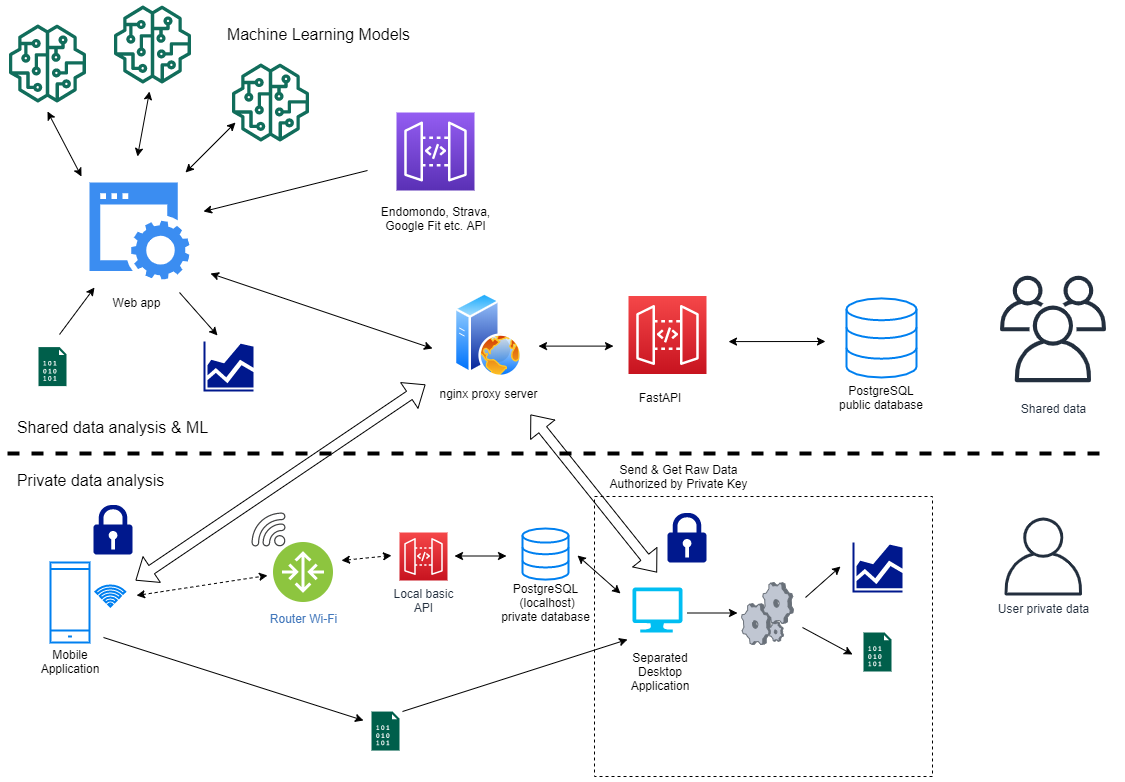

The diagram above was exported from draw.io. Its source (the exported page's mxGraphModel, read from the mxfile embedded in the PNG):
<mxGraphModel dx="2254" dy="895" grid="0" gridSize="10" guides="1" tooltips="1" connect="1" arrows="1" fold="1" page="1" pageScale="1" pageWidth="1169" pageHeight="827" math="0" shadow="0">
  <root>
    <mxCell id="0" />
    <mxCell id="1" parent="0" />
    <mxCell id="3jTT0pW9OTziVfFAG87--17" value="" style="rounded=0;whiteSpace=wrap;html=1;dashed=1;fillColor=none;" parent="1" vertex="1">
      <mxGeometry x="601" y="503" width="338" height="280" as="geometry" />
    </mxCell>
    <mxCell id="3jTT0pW9OTziVfFAG87--2" value="" style="verticalLabelPosition=bottom;html=1;verticalAlign=top;align=center;strokeColor=none;fillColor=#00BEF2;shape=mxgraph.azure.computer;pointerEvents=1;" parent="1" vertex="1">
      <mxGeometry x="639" y="594" width="50" height="45" as="geometry" />
    </mxCell>
    <mxCell id="3jTT0pW9OTziVfFAG87--4" value="" style="html=1;verticalLabelPosition=bottom;align=center;labelBackgroundColor=#ffffff;verticalAlign=top;strokeWidth=2;strokeColor=#0080F0;shadow=0;dashed=0;shape=mxgraph.ios7.icons.data;" parent="1" vertex="1">
      <mxGeometry x="529" y="535" width="46" height="51.1" as="geometry" />
    </mxCell>
    <mxCell id="3jTT0pW9OTziVfFAG87--5" value="" style="endArrow=classic;startArrow=classic;html=1;" parent="1" edge="1">
      <mxGeometry width="50" height="50" relative="1" as="geometry">
        <mxPoint x="584" y="562" as="sourcePoint" />
        <mxPoint x="627" y="600" as="targetPoint" />
      </mxGeometry>
    </mxCell>
    <mxCell id="3jTT0pW9OTziVfFAG87--6" value="" style="aspect=fixed;pointerEvents=1;shadow=0;dashed=0;html=1;strokeColor=none;labelPosition=center;verticalLabelPosition=bottom;verticalAlign=top;align=center;fillColor=#00188D;shape=mxgraph.mscae.general.graph" parent="1" vertex="1">
      <mxGeometry x="859" y="549" width="50" height="50" as="geometry" />
    </mxCell>
    <mxCell id="3jTT0pW9OTziVfFAG87--10" value="" style="outlineConnect=0;fontColor=#232F3E;gradientColor=#F54749;gradientDirection=north;fillColor=#C7131F;strokeColor=#ffffff;dashed=0;verticalLabelPosition=bottom;verticalAlign=top;align=center;html=1;fontSize=12;fontStyle=0;aspect=fixed;shape=mxgraph.aws4.resourceIcon;resIcon=mxgraph.aws4.api_gateway;" parent="1" vertex="1">
      <mxGeometry x="635" y="302.5" width="78" height="78" as="geometry" />
    </mxCell>
    <mxCell id="3jTT0pW9OTziVfFAG87--11" value="" style="shape=flexArrow;endArrow=classic;startArrow=classic;html=1;" parent="1" edge="1">
      <mxGeometry width="50" height="50" relative="1" as="geometry">
        <mxPoint x="663.5" y="579" as="sourcePoint" />
        <mxPoint x="537" y="421" as="targetPoint" />
      </mxGeometry>
    </mxCell>
    <mxCell id="3jTT0pW9OTziVfFAG87--16" value="Send &amp;amp; Get Raw Data Authorized by Private Key" style="text;html=1;strokeColor=none;fillColor=none;align=center;verticalAlign=middle;whiteSpace=wrap;rounded=0;" parent="1" vertex="1">
      <mxGeometry x="603.5" y="473" width="163" height="20" as="geometry" />
    </mxCell>
    <mxCell id="3jTT0pW9OTziVfFAG87--18" value="" style="html=1;aspect=fixed;strokeColor=none;shadow=0;align=center;verticalAlign=top;fillColor=#3B8DF1;shape=mxgraph.gcp2.website;dashed=1;" parent="1" vertex="1">
      <mxGeometry x="96" y="189" width="100" height="97" as="geometry" />
    </mxCell>
    <mxCell id="3jTT0pW9OTziVfFAG87--20" value="" style="endArrow=classic;startArrow=classic;html=1;endFill=1;" parent="1" edge="1">
      <mxGeometry width="50" height="50" relative="1" as="geometry">
        <mxPoint x="217" y="280" as="sourcePoint" />
        <mxPoint x="439" y="355" as="targetPoint" />
      </mxGeometry>
    </mxCell>
    <mxCell id="3jTT0pW9OTziVfFAG87--21" value="" style="html=1;verticalLabelPosition=bottom;align=center;labelBackgroundColor=#ffffff;verticalAlign=top;strokeWidth=2;strokeColor=#0080F0;shadow=0;dashed=0;shape=mxgraph.ios7.icons.data;fillColor=none;" parent="1" vertex="1">
      <mxGeometry x="853" y="304.9" width="70" height="79.1" as="geometry" />
    </mxCell>
    <mxCell id="3jTT0pW9OTziVfFAG87--30" value="" style="aspect=fixed;pointerEvents=1;shadow=0;dashed=0;html=1;strokeColor=none;labelPosition=center;verticalLabelPosition=bottom;verticalAlign=top;align=center;fillColor=#00188D;shape=mxgraph.mscae.enterprise.lock" parent="1" vertex="1">
      <mxGeometry x="674" y="519" width="39" height="50" as="geometry" />
    </mxCell>
    <mxCell id="3jTT0pW9OTziVfFAG87--32" value="Separated Desktop Application" style="text;html=1;strokeColor=none;fillColor=none;align=center;verticalAlign=middle;whiteSpace=wrap;rounded=0;" parent="1" vertex="1">
      <mxGeometry x="637" y="663" width="60" height="30" as="geometry" />
    </mxCell>
    <mxCell id="3jTT0pW9OTziVfFAG87--35" value="" style="pointerEvents=1;shadow=0;dashed=0;html=1;strokeColor=none;fillColor=#005F4B;labelPosition=center;verticalLabelPosition=bottom;verticalAlign=top;align=center;outlineConnect=0;shape=mxgraph.veeam2.data_file;" parent="1" vertex="1">
      <mxGeometry x="378" y="718.05" width="28.000000000000004" height="39" as="geometry" />
    </mxCell>
    <mxCell id="3jTT0pW9OTziVfFAG87--40" value="" style="endArrow=classic;html=1;" parent="1" edge="1">
      <mxGeometry width="50" height="50" relative="1" as="geometry">
        <mxPoint x="409" y="718" as="sourcePoint" />
        <mxPoint x="634" y="646" as="targetPoint" />
      </mxGeometry>
    </mxCell>
    <mxCell id="3jTT0pW9OTziVfFAG87--7" value="" style="verticalLabelPosition=bottom;aspect=fixed;html=1;verticalAlign=top;strokeColor=none;align=center;outlineConnect=0;shape=mxgraph.citrix.process;" parent="1" vertex="1">
      <mxGeometry x="748" y="589" width="52" height="62" as="geometry" />
    </mxCell>
    <mxCell id="3jTT0pW9OTziVfFAG87--41" value="" style="pointerEvents=1;shadow=0;dashed=0;html=1;strokeColor=none;fillColor=#005F4B;labelPosition=center;verticalLabelPosition=bottom;verticalAlign=top;align=center;outlineConnect=0;shape=mxgraph.veeam2.data_file;" parent="1" vertex="1">
      <mxGeometry x="870" y="639" width="28.000000000000004" height="39" as="geometry" />
    </mxCell>
    <mxCell id="3jTT0pW9OTziVfFAG87--43" value="" style="endArrow=classic;html=1;" parent="1" edge="1">
      <mxGeometry width="50" height="50" relative="1" as="geometry">
        <mxPoint x="812" y="604" as="sourcePoint" />
        <mxPoint x="847" y="573" as="targetPoint" />
      </mxGeometry>
    </mxCell>
    <mxCell id="3jTT0pW9OTziVfFAG87--46" value="" style="endArrow=classic;html=1;" parent="1" edge="1">
      <mxGeometry width="50" height="50" relative="1" as="geometry">
        <mxPoint x="694" y="619.5" as="sourcePoint" />
        <mxPoint x="744" y="619.5" as="targetPoint" />
      </mxGeometry>
    </mxCell>
    <mxCell id="3jTT0pW9OTziVfFAG87--49" value="" style="endArrow=classic;html=1;" parent="1" edge="1">
      <mxGeometry width="50" height="50" relative="1" as="geometry">
        <mxPoint x="809" y="634" as="sourcePoint" />
        <mxPoint x="859" y="661" as="targetPoint" />
      </mxGeometry>
    </mxCell>
    <mxCell id="3jTT0pW9OTziVfFAG87--50" value="Web app" style="text;html=1;strokeColor=none;fillColor=none;align=center;verticalAlign=middle;whiteSpace=wrap;rounded=0;" parent="1" vertex="1">
      <mxGeometry x="96" y="299" width="95" height="20" as="geometry" />
    </mxCell>
    <mxCell id="3jTT0pW9OTziVfFAG87--51" value="" style="outlineConnect=0;fontColor=#232F3E;gradientColor=#945DF2;gradientDirection=north;fillColor=#5A30B5;strokeColor=#ffffff;dashed=0;verticalLabelPosition=bottom;verticalAlign=top;align=center;html=1;fontSize=12;fontStyle=0;aspect=fixed;shape=mxgraph.aws4.resourceIcon;resIcon=mxgraph.aws4.api_gateway;" parent="1" vertex="1">
      <mxGeometry x="403" y="119" width="78" height="78" as="geometry" />
    </mxCell>
    <mxCell id="3jTT0pW9OTziVfFAG87--57" value="Endomondo, Strava, Google Fit etc. API" style="text;html=1;strokeColor=none;fillColor=none;align=center;verticalAlign=middle;whiteSpace=wrap;rounded=0;" parent="1" vertex="1">
      <mxGeometry x="378.5" y="215" width="127" height="20" as="geometry" />
    </mxCell>
    <mxCell id="3jTT0pW9OTziVfFAG87--58" value="FastAPI" style="text;html=1;strokeColor=none;fillColor=none;align=center;verticalAlign=middle;whiteSpace=wrap;rounded=0;" parent="1" vertex="1">
      <mxGeometry x="644" y="394" width="46" height="20" as="geometry" />
    </mxCell>
    <mxCell id="3jTT0pW9OTziVfFAG87--61" value="PostgreSQL&lt;br&gt;public database" style="text;html=1;strokeColor=none;fillColor=none;align=center;verticalAlign=middle;whiteSpace=wrap;rounded=0;" parent="1" vertex="1">
      <mxGeometry x="841.25" y="394" width="93.5" height="20" as="geometry" />
    </mxCell>
    <mxCell id="ZYHL2sltF8B67sbYncVf-4" value="" style="outlineConnect=0;fontColor=#232F3E;gradientColor=none;fillColor=#116D5B;strokeColor=none;dashed=0;verticalLabelPosition=bottom;verticalAlign=top;align=center;html=1;fontSize=12;fontStyle=0;aspect=fixed;pointerEvents=1;shape=mxgraph.aws4.sagemaker_model;" parent="1" vertex="1">
      <mxGeometry x="120" y="12" width="78" height="78" as="geometry" />
    </mxCell>
    <mxCell id="ZYHL2sltF8B67sbYncVf-5" value="" style="outlineConnect=0;fontColor=#232F3E;gradientColor=none;fillColor=#116D5B;strokeColor=none;dashed=0;verticalLabelPosition=bottom;verticalAlign=top;align=center;html=1;fontSize=12;fontStyle=0;aspect=fixed;pointerEvents=1;shape=mxgraph.aws4.sagemaker_model;" parent="1" vertex="1">
      <mxGeometry x="238" y="70" width="78" height="78" as="geometry" />
    </mxCell>
    <mxCell id="ZYHL2sltF8B67sbYncVf-6" value="" style="outlineConnect=0;fontColor=#232F3E;gradientColor=none;fillColor=#116D5B;strokeColor=none;dashed=0;verticalLabelPosition=bottom;verticalAlign=top;align=center;html=1;fontSize=12;fontStyle=0;aspect=fixed;pointerEvents=1;shape=mxgraph.aws4.sagemaker_model;" parent="1" vertex="1">
      <mxGeometry x="15" y="31" width="78" height="78" as="geometry" />
    </mxCell>
    <mxCell id="ZYHL2sltF8B67sbYncVf-7" value="" style="endArrow=classic;startArrow=classic;html=1;" parent="1" edge="1">
      <mxGeometry width="50" height="50" relative="1" as="geometry">
        <mxPoint x="192" y="179" as="sourcePoint" />
        <mxPoint x="242" y="129" as="targetPoint" />
      </mxGeometry>
    </mxCell>
    <mxCell id="ZYHL2sltF8B67sbYncVf-8" value="" style="endArrow=classic;startArrow=classic;html=1;" parent="1" edge="1">
      <mxGeometry width="50" height="50" relative="1" as="geometry">
        <mxPoint x="144" y="163" as="sourcePoint" />
        <mxPoint x="156" y="98" as="targetPoint" />
      </mxGeometry>
    </mxCell>
    <mxCell id="ZYHL2sltF8B67sbYncVf-9" value="" style="endArrow=classic;startArrow=classic;html=1;" parent="1" edge="1">
      <mxGeometry width="50" height="50" relative="1" as="geometry">
        <mxPoint x="88" y="183" as="sourcePoint" />
        <mxPoint x="54" y="118" as="targetPoint" />
      </mxGeometry>
    </mxCell>
    <mxCell id="ZYHL2sltF8B67sbYncVf-10" value="" style="html=1;verticalLabelPosition=bottom;align=center;labelBackgroundColor=#ffffff;verticalAlign=top;strokeWidth=2;strokeColor=#0080F0;shadow=0;dashed=0;shape=mxgraph.ios7.icons.smartphone;fillColor=none;" parent="1" vertex="1">
      <mxGeometry x="57" y="569" width="39" height="80" as="geometry" />
    </mxCell>
    <mxCell id="ZYHL2sltF8B67sbYncVf-11" value="Mobile Application" style="text;html=1;strokeColor=none;fillColor=none;align=center;verticalAlign=middle;whiteSpace=wrap;rounded=0;" parent="1" vertex="1">
      <mxGeometry x="57" y="658" width="40" height="20" as="geometry" />
    </mxCell>
    <mxCell id="ZYHL2sltF8B67sbYncVf-12" value="" style="shape=flexArrow;endArrow=classic;startArrow=classic;html=1;" parent="1" edge="1">
      <mxGeometry width="50" height="50" relative="1" as="geometry">
        <mxPoint x="432" y="391" as="sourcePoint" />
        <mxPoint x="142" y="587" as="targetPoint" />
      </mxGeometry>
    </mxCell>
    <mxCell id="ZYHL2sltF8B67sbYncVf-13" value="" style="aspect=fixed;pointerEvents=1;shadow=0;dashed=0;html=1;strokeColor=none;labelPosition=center;verticalLabelPosition=bottom;verticalAlign=top;align=center;fillColor=#00188D;shape=mxgraph.mscae.enterprise.lock" parent="1" vertex="1">
      <mxGeometry x="100" y="511" width="39" height="50" as="geometry" />
    </mxCell>
    <mxCell id="ZYHL2sltF8B67sbYncVf-20" value="" style="endArrow=classic;html=1;" parent="1" edge="1">
      <mxGeometry width="50" height="50" relative="1" as="geometry">
        <mxPoint x="110" y="644" as="sourcePoint" />
        <mxPoint x="370" y="727" as="targetPoint" />
      </mxGeometry>
    </mxCell>
    <mxCell id="ZYHL2sltF8B67sbYncVf-24" value="" style="pointerEvents=1;shadow=0;dashed=0;html=1;strokeColor=none;fillColor=#005F4B;labelPosition=center;verticalLabelPosition=bottom;verticalAlign=top;align=center;outlineConnect=0;shape=mxgraph.veeam2.data_file;" parent="1" vertex="1">
      <mxGeometry x="45" y="353.59999999999997" width="28.000000000000004" height="39" as="geometry" />
    </mxCell>
    <mxCell id="ZYHL2sltF8B67sbYncVf-26" value="" style="endArrow=classic;html=1;" parent="1" edge="1">
      <mxGeometry width="50" height="50" relative="1" as="geometry">
        <mxPoint x="66" y="341" as="sourcePoint" />
        <mxPoint x="101" y="294" as="targetPoint" />
      </mxGeometry>
    </mxCell>
    <mxCell id="ZYHL2sltF8B67sbYncVf-27" value="" style="endArrow=none;dashed=1;html=1;strokeWidth=4;" parent="1" edge="1">
      <mxGeometry width="50" height="50" relative="1" as="geometry">
        <mxPoint x="14" y="460" as="sourcePoint" />
        <mxPoint x="1110" y="460" as="targetPoint" />
      </mxGeometry>
    </mxCell>
    <mxCell id="ZYHL2sltF8B67sbYncVf-28" value="&lt;font style=&quot;font-size: 16px&quot;&gt;Private data analysis&lt;/font&gt;" style="text;html=1;strokeColor=none;fillColor=none;align=center;verticalAlign=middle;whiteSpace=wrap;rounded=0;" parent="1" vertex="1">
      <mxGeometry x="17" y="477" width="161" height="20" as="geometry" />
    </mxCell>
    <mxCell id="ZYHL2sltF8B67sbYncVf-29" value="&lt;font style=&quot;font-size: 16px&quot;&gt;Shared data analysis &amp;amp; ML&lt;/font&gt;" style="text;html=1;strokeColor=none;fillColor=none;align=center;verticalAlign=middle;whiteSpace=wrap;rounded=0;" parent="1" vertex="1">
      <mxGeometry x="17" y="424" width="205" height="20" as="geometry" />
    </mxCell>
    <mxCell id="ZYHL2sltF8B67sbYncVf-30" value="&lt;font style=&quot;font-size: 16px&quot;&gt;Machine Learning Models&lt;/font&gt;" style="text;html=1;strokeColor=none;fillColor=none;align=center;verticalAlign=middle;whiteSpace=wrap;rounded=0;" parent="1" vertex="1">
      <mxGeometry x="230" y="31" width="191" height="20" as="geometry" />
    </mxCell>
    <mxCell id="ZYHL2sltF8B67sbYncVf-31" value="" style="aspect=fixed;pointerEvents=1;shadow=0;dashed=0;html=1;strokeColor=none;labelPosition=center;verticalLabelPosition=bottom;verticalAlign=top;align=center;fillColor=#00188D;shape=mxgraph.mscae.general.graph" parent="1" vertex="1">
      <mxGeometry x="210" y="348.1" width="50" height="50" as="geometry" />
    </mxCell>
    <mxCell id="f41qLKLx2KsNDCdkJTiF-1" value="nginx proxy server" style="aspect=fixed;perimeter=ellipsePerimeter;html=1;align=center;shadow=0;dashed=0;spacingTop=3;image;image=img/lib/active_directory/web_server.svg;" vertex="1" parent="1">
      <mxGeometry x="461" y="299" width="68" height="85" as="geometry" />
    </mxCell>
    <mxCell id="f41qLKLx2KsNDCdkJTiF-4" value="" style="endArrow=classic;startArrow=none;html=1;startFill=0;" edge="1" parent="1">
      <mxGeometry width="50" height="50" relative="1" as="geometry">
        <mxPoint x="186" y="299" as="sourcePoint" />
        <mxPoint x="224" y="342" as="targetPoint" />
      </mxGeometry>
    </mxCell>
    <mxCell id="f41qLKLx2KsNDCdkJTiF-5" value="" style="endArrow=classic;startArrow=classic;html=1;" edge="1" parent="1">
      <mxGeometry width="50" height="50" relative="1" as="geometry">
        <mxPoint x="735" y="348.1" as="sourcePoint" />
        <mxPoint x="832" y="348" as="targetPoint" />
      </mxGeometry>
    </mxCell>
    <mxCell id="f41qLKLx2KsNDCdkJTiF-6" value="" style="endArrow=none;startArrow=classic;html=1;endFill=0;" edge="1" parent="1">
      <mxGeometry width="50" height="50" relative="1" as="geometry">
        <mxPoint x="210" y="218" as="sourcePoint" />
        <mxPoint x="374" y="177" as="targetPoint" />
      </mxGeometry>
    </mxCell>
    <mxCell id="f41qLKLx2KsNDCdkJTiF-9" value="Router Wi-Fi" style="aspect=fixed;perimeter=ellipsePerimeter;html=1;align=center;shadow=0;dashed=0;fontColor=#4277BB;labelBackgroundColor=#ffffff;fontSize=12;spacingTop=3;image;image=img/lib/ibm/vpc/Router.svg;" vertex="1" parent="1">
      <mxGeometry x="280" y="549.0000000000001" width="60" height="60" as="geometry" />
    </mxCell>
    <mxCell id="f41qLKLx2KsNDCdkJTiF-11" value="" style="pointerEvents=1;shadow=0;dashed=0;html=1;strokeColor=none;fillColor=#434445;aspect=fixed;labelPosition=center;verticalLabelPosition=bottom;verticalAlign=top;align=center;outlineConnect=0;shape=mxgraph.vvd.wi_fi;flipH=1;" vertex="1" parent="1">
      <mxGeometry x="258" y="519" width="34" height="34" as="geometry" />
    </mxCell>
    <mxCell id="f41qLKLx2KsNDCdkJTiF-12" value="" style="html=1;verticalLabelPosition=bottom;align=center;labelBackgroundColor=#ffffff;verticalAlign=top;strokeWidth=2;strokeColor=#0080F0;shadow=0;dashed=0;shape=mxgraph.ios7.icons.wifi;pointerEvents=1" vertex="1" parent="1">
      <mxGeometry x="102" y="592" width="29.7" height="21" as="geometry" />
    </mxCell>
    <mxCell id="f41qLKLx2KsNDCdkJTiF-14" value="" style="endArrow=classic;startArrow=classic;html=1;" edge="1" parent="1">
      <mxGeometry width="50" height="50" relative="1" as="geometry">
        <mxPoint x="545" y="352.6" as="sourcePoint" />
        <mxPoint x="620" y="352.6" as="targetPoint" />
      </mxGeometry>
    </mxCell>
    <mxCell id="f41qLKLx2KsNDCdkJTiF-15" value="" style="endArrow=classic;startArrow=classic;html=1;dashed=1;" edge="1" parent="1">
      <mxGeometry width="50" height="50" relative="1" as="geometry">
        <mxPoint x="143" y="602" as="sourcePoint" />
        <mxPoint x="274" y="582" as="targetPoint" />
      </mxGeometry>
    </mxCell>
    <mxCell id="f41qLKLx2KsNDCdkJTiF-17" value="" style="endArrow=classic;startArrow=classic;html=1;" edge="1" parent="1">
      <mxGeometry width="50" height="50" relative="1" as="geometry">
        <mxPoint x="461" y="562.5" as="sourcePoint" />
        <mxPoint x="513" y="562.5" as="targetPoint" />
      </mxGeometry>
    </mxCell>
    <mxCell id="f41qLKLx2KsNDCdkJTiF-18" value="PostgreSQL&lt;br&gt;&amp;nbsp;(localhost)&lt;br&gt;private database" style="text;html=1;strokeColor=none;fillColor=none;align=center;verticalAlign=middle;whiteSpace=wrap;rounded=0;" vertex="1" parent="1">
      <mxGeometry x="495.5" y="599" width="113" height="20" as="geometry" />
    </mxCell>
    <mxCell id="f41qLKLx2KsNDCdkJTiF-21" value="User private data" style="outlineConnect=0;fontColor=#232F3E;gradientColor=none;fillColor=#232F3E;strokeColor=none;dashed=0;verticalLabelPosition=bottom;verticalAlign=top;align=center;html=1;fontSize=12;fontStyle=0;aspect=fixed;pointerEvents=1;shape=mxgraph.aws4.user;" vertex="1" parent="1">
      <mxGeometry x="1011" y="524" width="78" height="78" as="geometry" />
    </mxCell>
    <mxCell id="f41qLKLx2KsNDCdkJTiF-22" value="Shared data" style="outlineConnect=0;fontColor=#232F3E;gradientColor=none;strokeColor=#232F3E;fillColor=#ffffff;dashed=0;verticalLabelPosition=bottom;verticalAlign=top;align=center;html=1;fontSize=12;fontStyle=0;aspect=fixed;shape=mxgraph.aws4.resourceIcon;resIcon=mxgraph.aws4.users;" vertex="1" parent="1">
      <mxGeometry x="993" y="269" width="133" height="133" as="geometry" />
    </mxCell>
    <mxCell id="f41qLKLx2KsNDCdkJTiF-24" value="Local basic&lt;br&gt;API" style="outlineConnect=0;fontColor=#232F3E;gradientColor=#F54749;gradientDirection=north;fillColor=#C7131F;strokeColor=#ffffff;dashed=0;verticalLabelPosition=bottom;verticalAlign=top;align=center;html=1;fontSize=12;fontStyle=0;aspect=fixed;shape=mxgraph.aws4.resourceIcon;resIcon=mxgraph.aws4.api_gateway;" vertex="1" parent="1">
      <mxGeometry x="406" y="539" width="48" height="48" as="geometry" />
    </mxCell>
    <mxCell id="f41qLKLx2KsNDCdkJTiF-29" value="" style="endArrow=classic;startArrow=classic;html=1;dashed=1;" edge="1" parent="1">
      <mxGeometry width="50" height="50" relative="1" as="geometry">
        <mxPoint x="348" y="567" as="sourcePoint" />
        <mxPoint x="398" y="562" as="targetPoint" />
      </mxGeometry>
    </mxCell>
  </root>
</mxGraphModel>